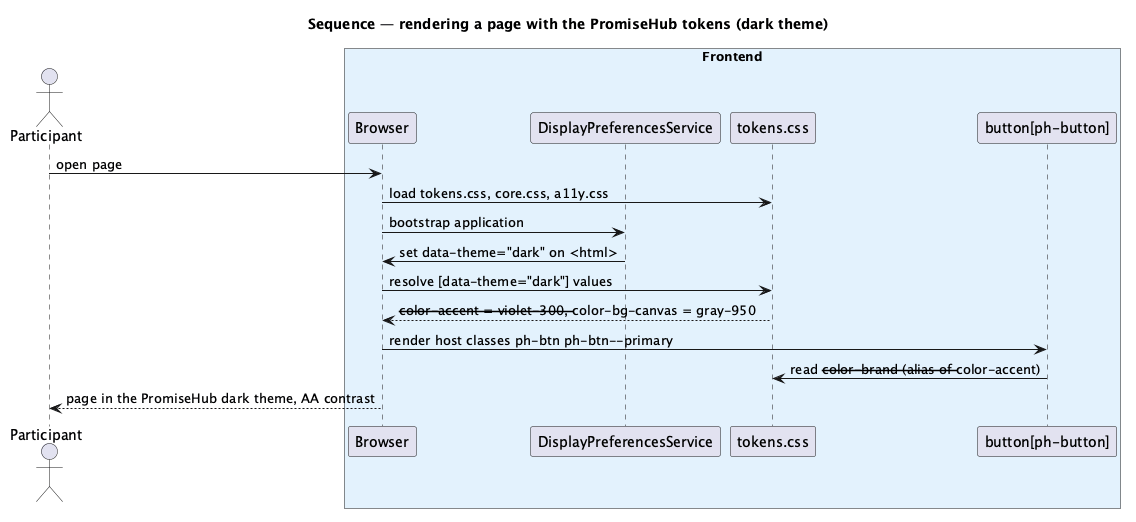

The diagram above was rendered by PlantUML. Its source (embedded in the PNG):
@startuml
title Sequence — rendering a page with the PromiseHub tokens (dark theme)
actor Participant
box "Frontend" #E3F2FD
participant "Browser" as Browser
participant "DisplayPreferencesService" as Prefs
participant "tokens.css" as Tokens
participant "button[ph-button]" as Button
end box
Participant -> Browser : open page
Browser -> Tokens : load tokens.css, core.css, a11y.css
Browser -> Prefs : bootstrap application
Prefs -> Browser : set data-theme="dark" on <html>
Browser -> Tokens : resolve [data-theme="dark"] values
Tokens --> Browser : --color-accent = violet-300, --color-bg-canvas = gray-950
Browser -> Button : render host classes ph-btn ph-btn--primary
Button -> Tokens : read --color-brand (alias of --color-accent)
Browser --> Participant : page in the PromiseHub dark theme, AA contrast
@enduml